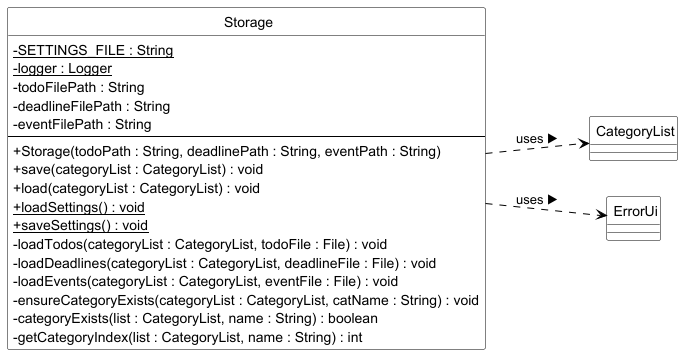

The diagram above was rendered by PlantUML. Its source (embedded in the PNG):
@startuml Storage

left to right direction
skinparam classAttributeIconSize 0
skinparam CircledCharacterFontSize 0
skinparam CircledCharacterRadius 0
skinparam class {
    BackgroundColor White
    BorderColor Black
    ArrowColor Black
}



class Storage {
    - SETTINGS_FILE : String {static}
    - logger : Logger {static}
    - todoFilePath : String
    - deadlineFilePath : String
    - eventFilePath : String
    --
    + Storage(todoPath : String, deadlinePath : String, eventPath : String)
    + save(categoryList : CategoryList) : void
    + load(categoryList : CategoryList) : void
    + loadSettings() : void {static}
    + saveSettings() : void {static}
    - loadTodos(categoryList : CategoryList, todoFile : File) : void
    - loadDeadlines(categoryList : CategoryList, deadlineFile : File) : void
    - loadEvents(categoryList : CategoryList, eventFile : File) : void
    - ensureCategoryExists(categoryList : CategoryList, catName : String) : void
    - categoryExists(list : CategoryList, name : String) : boolean
    - getCategoryIndex(list : CategoryList, name : String) : int
}


class CategoryList


class ErrorUi


Storage ..> CategoryList : uses ▶
Storage ..> ErrorUi     : uses ▶

@enduml